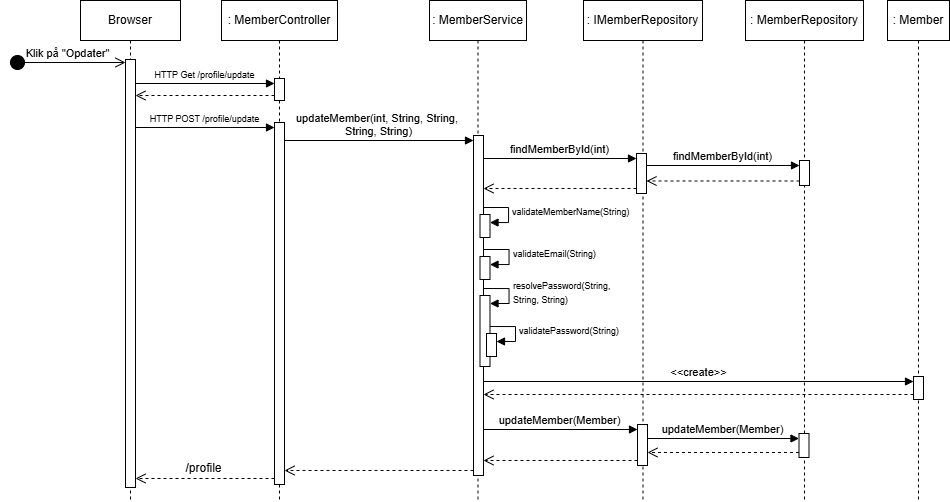

The diagram above was exported from draw.io. Its source (the exported page's mxGraphModel, read from the mxfile embedded in the PNG):
<mxGraphModel dx="1212" dy="668" grid="0" gridSize="10" guides="1" tooltips="1" connect="1" arrows="1" fold="1" page="0" pageScale="1" pageWidth="1169" pageHeight="827" math="0" shadow="0">
  <root>
    <mxCell id="0" />
    <mxCell id="1" parent="0" />
    <mxCell id="Ci8rDyWkLZSBPYVj5Wdg-92" parent="1" style="shape=umlLifeline;perimeter=lifelinePerimeter;whiteSpace=wrap;html=1;container=1;dropTarget=0;collapsible=0;recursiveResize=0;outlineConnect=0;portConstraint=eastwest;newEdgeStyle={&quot;curved&quot;:0,&quot;rounded&quot;:0};" value="Browser" vertex="1">
      <mxGeometry height="500" width="100" x="453" y="217" as="geometry" />
    </mxCell>
    <mxCell id="Ci8rDyWkLZSBPYVj5Wdg-93" parent="Ci8rDyWkLZSBPYVj5Wdg-92" style="html=1;points=[[0,0,0,0,5],[0,1,0,0,-5],[1,0,0,0,5],[1,1,0,0,-5]];perimeter=orthogonalPerimeter;outlineConnect=0;targetShapes=umlLifeline;portConstraint=eastwest;newEdgeStyle={&quot;curved&quot;:0,&quot;rounded&quot;:0};" value="" vertex="1">
      <mxGeometry height="428" width="10" x="45" y="59" as="geometry" />
    </mxCell>
    <mxCell id="Ci8rDyWkLZSBPYVj5Wdg-94" edge="1" parent="1" style="html=1;verticalAlign=bottom;startArrow=circle;startFill=1;endArrow=open;startSize=6;endSize=8;curved=0;rounded=0;" target="Ci8rDyWkLZSBPYVj5Wdg-93" value="Klik på &quot;Opdater&quot;">
      <mxGeometry relative="1" width="80" x="-0.0017" as="geometry">
        <mxPoint as="offset" />
        <mxPoint x="382" y="279" as="sourcePoint" />
        <mxPoint x="502" y="279" as="targetPoint" />
      </mxGeometry>
    </mxCell>
    <mxCell id="Ci8rDyWkLZSBPYVj5Wdg-95" parent="1" style="shape=umlLifeline;perimeter=lifelinePerimeter;whiteSpace=wrap;html=1;container=1;dropTarget=0;collapsible=0;recursiveResize=0;outlineConnect=0;portConstraint=eastwest;newEdgeStyle={&quot;curved&quot;:0,&quot;rounded&quot;:0};" value=": MemberController" vertex="1">
      <mxGeometry height="500" width="116" x="594" y="217" as="geometry" />
    </mxCell>
    <mxCell id="Ci8rDyWkLZSBPYVj5Wdg-96" parent="Ci8rDyWkLZSBPYVj5Wdg-95" style="html=1;points=[[0,0,0,0,5],[0,1,0,0,-5],[1,0,0,0,5],[1,1,0,0,-5]];perimeter=orthogonalPerimeter;outlineConnect=0;targetShapes=umlLifeline;portConstraint=eastwest;newEdgeStyle={&quot;curved&quot;:0,&quot;rounded&quot;:0};" value="" vertex="1">
      <mxGeometry height="22" width="10" x="53" y="78" as="geometry" />
    </mxCell>
    <mxCell id="Ci8rDyWkLZSBPYVj5Wdg-97" parent="Ci8rDyWkLZSBPYVj5Wdg-95" style="html=1;points=[[0,0,0,0,5],[0,1,0,0,-5],[1,0,0,0,5],[1,1,0,0,-5]];perimeter=orthogonalPerimeter;outlineConnect=0;targetShapes=umlLifeline;portConstraint=eastwest;newEdgeStyle={&quot;curved&quot;:0,&quot;rounded&quot;:0};" value="" vertex="1">
      <mxGeometry height="362" width="10" x="53" y="122" as="geometry" />
    </mxCell>
    <mxCell id="Ci8rDyWkLZSBPYVj5Wdg-98" edge="1" parent="1" source="Ci8rDyWkLZSBPYVj5Wdg-93" style="html=1;verticalAlign=bottom;endArrow=block;curved=0;rounded=0;entryX=0;entryY=0;entryDx=0;entryDy=5;" target="Ci8rDyWkLZSBPYVj5Wdg-96" value="&lt;font style=&quot;font-size: 9px;&quot;&gt;HTTP Get&amp;nbsp;&lt;/font&gt;&lt;span style=&quot;font-size: 9px; background-color: light-dark(#ffffff, var(--ge-dark-color, #121212)); color: light-dark(rgb(0, 0, 0), rgb(255, 255, 255));&quot;&gt;/profile/update&lt;/span&gt;">
      <mxGeometry relative="1" x="-0.004" as="geometry">
        <mxPoint as="offset" />
        <mxPoint x="558" y="300" as="sourcePoint" />
      </mxGeometry>
    </mxCell>
    <mxCell id="Ci8rDyWkLZSBPYVj5Wdg-99" edge="1" parent="1" source="Ci8rDyWkLZSBPYVj5Wdg-96" style="html=1;verticalAlign=bottom;endArrow=open;dashed=1;endSize=8;curved=0;rounded=0;exitX=0;exitY=1;exitDx=0;exitDy=-5;" target="Ci8rDyWkLZSBPYVj5Wdg-93" value="">
      <mxGeometry relative="1" as="geometry">
        <mxPoint x="558" y="370" as="targetPoint" />
      </mxGeometry>
    </mxCell>
    <mxCell id="Ci8rDyWkLZSBPYVj5Wdg-100" parent="1" style="shape=umlLifeline;perimeter=lifelinePerimeter;whiteSpace=wrap;html=1;container=1;dropTarget=0;collapsible=0;recursiveResize=0;outlineConnect=0;portConstraint=eastwest;newEdgeStyle={&quot;curved&quot;:0,&quot;rounded&quot;:0};" value=": MemberService" vertex="1">
      <mxGeometry height="500" width="97" x="802" y="217" as="geometry" />
    </mxCell>
    <mxCell id="Ci8rDyWkLZSBPYVj5Wdg-101" parent="Ci8rDyWkLZSBPYVj5Wdg-100" style="html=1;points=[[0,0,0,0,5],[0,1,0,0,-5],[1,0,0,0,5],[1,1,0,0,-5]];perimeter=orthogonalPerimeter;outlineConnect=0;targetShapes=umlLifeline;portConstraint=eastwest;newEdgeStyle={&quot;curved&quot;:0,&quot;rounded&quot;:0};" value="" vertex="1">
      <mxGeometry height="340" width="10" x="44" y="135" as="geometry" />
    </mxCell>
    <mxCell id="Ci8rDyWkLZSBPYVj5Wdg-102" parent="Ci8rDyWkLZSBPYVj5Wdg-100" style="html=1;points=[[0,0,0,0,5],[0,1,0,0,-5],[1,0,0,0,5],[1,1,0,0,-5]];perimeter=orthogonalPerimeter;outlineConnect=0;targetShapes=umlLifeline;portConstraint=eastwest;newEdgeStyle={&quot;curved&quot;:0,&quot;rounded&quot;:0};" value="" vertex="1">
      <mxGeometry height="23" width="10" x="50.5" y="214" as="geometry" />
    </mxCell>
    <mxCell id="Ci8rDyWkLZSBPYVj5Wdg-103" edge="1" parent="Ci8rDyWkLZSBPYVj5Wdg-100" style="html=1;align=left;spacingLeft=2;endArrow=block;rounded=0;edgeStyle=orthogonalEdgeStyle;curved=0;rounded=0;" target="Ci8rDyWkLZSBPYVj5Wdg-102" value="&lt;font style=&quot;font-size: 9px;&quot;&gt;validateMemberName(String)&lt;/font&gt;">
      <mxGeometry relative="1" as="geometry">
        <Array as="points">
          <mxPoint x="79" y="207" />
          <mxPoint x="79" y="222" />
        </Array>
        <mxPoint x="54" y="206.99999999999977" as="sourcePoint" />
      </mxGeometry>
    </mxCell>
    <mxCell id="Ci8rDyWkLZSBPYVj5Wdg-104" parent="Ci8rDyWkLZSBPYVj5Wdg-100" style="html=1;points=[[0,0,0,0,5],[0,1,0,0,-5],[1,0,0,0,5],[1,1,0,0,-5]];perimeter=orthogonalPerimeter;outlineConnect=0;targetShapes=umlLifeline;portConstraint=eastwest;newEdgeStyle={&quot;curved&quot;:0,&quot;rounded&quot;:0};" value="" vertex="1">
      <mxGeometry height="23" width="10" x="50.5" y="256" as="geometry" />
    </mxCell>
    <mxCell id="Ci8rDyWkLZSBPYVj5Wdg-105" edge="1" parent="Ci8rDyWkLZSBPYVj5Wdg-100" style="html=1;align=left;spacingLeft=2;endArrow=block;rounded=0;edgeStyle=orthogonalEdgeStyle;curved=0;rounded=0;" target="Ci8rDyWkLZSBPYVj5Wdg-104" value="&lt;font style=&quot;font-size: 9px;&quot;&gt;validateEmail(String)&lt;/font&gt;">
      <mxGeometry relative="1" as="geometry">
        <Array as="points">
          <mxPoint x="79.5" y="249" />
          <mxPoint x="79.5" y="264" />
        </Array>
        <mxPoint x="54" y="249" as="sourcePoint" />
      </mxGeometry>
    </mxCell>
    <mxCell id="Ci8rDyWkLZSBPYVj5Wdg-106" parent="Ci8rDyWkLZSBPYVj5Wdg-100" style="html=1;points=[[0,0,0,0,5],[0,1,0,0,-5],[1,0,0,0,5],[1,1,0,0,-5]];perimeter=orthogonalPerimeter;outlineConnect=0;targetShapes=umlLifeline;portConstraint=eastwest;newEdgeStyle={&quot;curved&quot;:0,&quot;rounded&quot;:0};" value="" vertex="1">
      <mxGeometry height="71" width="10" x="50.5" y="295" as="geometry" />
    </mxCell>
    <mxCell id="Ci8rDyWkLZSBPYVj5Wdg-107" edge="1" parent="Ci8rDyWkLZSBPYVj5Wdg-100" style="html=1;align=left;spacingLeft=2;endArrow=block;rounded=0;edgeStyle=orthogonalEdgeStyle;curved=0;rounded=0;" target="Ci8rDyWkLZSBPYVj5Wdg-106" value="&lt;font style=&quot;font-size: 9px;&quot;&gt;resolvePassword(String,&lt;br&gt;&lt;/font&gt;&lt;span style=&quot;font-size: 9px; background-color: light-dark(#ffffff, var(--ge-dark-color, #121212)); color: light-dark(rgb(0, 0, 0), rgb(255, 255, 255));&quot;&gt;String, String)&lt;/span&gt;">
      <mxGeometry relative="1" as="geometry">
        <Array as="points">
          <mxPoint x="79.5" y="288" />
          <mxPoint x="79.5" y="303" />
        </Array>
        <mxPoint x="54" y="288" as="sourcePoint" />
      </mxGeometry>
    </mxCell>
    <mxCell id="Ci8rDyWkLZSBPYVj5Wdg-108" parent="Ci8rDyWkLZSBPYVj5Wdg-100" style="html=1;points=[[0,0,0,0,5],[0,1,0,0,-5],[1,0,0,0,5],[1,1,0,0,-5]];perimeter=orthogonalPerimeter;outlineConnect=0;targetShapes=umlLifeline;portConstraint=eastwest;newEdgeStyle={&quot;curved&quot;:0,&quot;rounded&quot;:0};" value="" vertex="1">
      <mxGeometry height="23" width="10" x="57" y="333" as="geometry" />
    </mxCell>
    <mxCell id="Ci8rDyWkLZSBPYVj5Wdg-109" edge="1" parent="Ci8rDyWkLZSBPYVj5Wdg-100" style="html=1;align=left;spacingLeft=2;endArrow=block;rounded=0;edgeStyle=orthogonalEdgeStyle;curved=0;rounded=0;" target="Ci8rDyWkLZSBPYVj5Wdg-108" value="&lt;font style=&quot;font-size: 9px;&quot;&gt;validatePassword(String)&lt;/font&gt;">
      <mxGeometry relative="1" as="geometry">
        <Array as="points">
          <mxPoint x="86" y="326" />
          <mxPoint x="86" y="341" />
        </Array>
        <mxPoint x="60.5" y="326" as="sourcePoint" />
      </mxGeometry>
    </mxCell>
    <mxCell id="Ci8rDyWkLZSBPYVj5Wdg-110" parent="1" style="shape=umlLifeline;perimeter=lifelinePerimeter;whiteSpace=wrap;html=1;container=1;dropTarget=0;collapsible=0;recursiveResize=0;outlineConnect=0;portConstraint=eastwest;newEdgeStyle={&quot;curved&quot;:0,&quot;rounded&quot;:0};" value=": IMemberRepository" vertex="1">
      <mxGeometry height="500" width="119" x="956" y="217" as="geometry" />
    </mxCell>
    <mxCell id="Ci8rDyWkLZSBPYVj5Wdg-111" parent="Ci8rDyWkLZSBPYVj5Wdg-110" style="html=1;points=[[0,0,0,0,5],[0,1,0,0,-5],[1,0,0,0,5],[1,1,0,0,-5]];perimeter=orthogonalPerimeter;outlineConnect=0;targetShapes=umlLifeline;portConstraint=eastwest;newEdgeStyle={&quot;curved&quot;:0,&quot;rounded&quot;:0};" value="" vertex="1">
      <mxGeometry height="40" width="10" x="53" y="153" as="geometry" />
    </mxCell>
    <mxCell id="Ci8rDyWkLZSBPYVj5Wdg-112" parent="Ci8rDyWkLZSBPYVj5Wdg-110" style="html=1;points=[[0,0,0,0,5],[0,1,0,0,-5],[1,0,0,0,5],[1,1,0,0,-5]];perimeter=orthogonalPerimeter;outlineConnect=0;targetShapes=umlLifeline;portConstraint=eastwest;newEdgeStyle={&quot;curved&quot;:0,&quot;rounded&quot;:0};" value="" vertex="1">
      <mxGeometry height="41" width="10" x="54" y="424" as="geometry" />
    </mxCell>
    <mxCell id="Ci8rDyWkLZSBPYVj5Wdg-113" parent="1" style="shape=umlLifeline;perimeter=lifelinePerimeter;whiteSpace=wrap;html=1;container=1;dropTarget=0;collapsible=0;recursiveResize=0;outlineConnect=0;portConstraint=eastwest;newEdgeStyle={&quot;curved&quot;:0,&quot;rounded&quot;:0};" value=": MemberRepository" vertex="1">
      <mxGeometry height="500" width="118" x="1118" y="217" as="geometry" />
    </mxCell>
    <mxCell id="Ci8rDyWkLZSBPYVj5Wdg-114" parent="Ci8rDyWkLZSBPYVj5Wdg-113" style="html=1;points=[[0,0,0,0,5],[0,1,0,0,-5],[1,0,0,0,5],[1,1,0,0,-5]];perimeter=orthogonalPerimeter;outlineConnect=0;targetShapes=umlLifeline;portConstraint=eastwest;newEdgeStyle={&quot;curved&quot;:0,&quot;rounded&quot;:0};" value="" vertex="1">
      <mxGeometry height="25" width="10" x="54" y="160" as="geometry" />
    </mxCell>
    <mxCell id="Ci8rDyWkLZSBPYVj5Wdg-115" parent="Ci8rDyWkLZSBPYVj5Wdg-113" style="html=1;points=[[0,0,0,0,5],[0,1,0,0,-5],[1,0,0,0,5],[1,1,0,0,-5]];perimeter=orthogonalPerimeter;outlineConnect=0;targetShapes=umlLifeline;portConstraint=eastwest;newEdgeStyle={&quot;curved&quot;:0,&quot;rounded&quot;:0};" value="" vertex="1">
      <mxGeometry height="24" width="10" x="53.5" y="433" as="geometry" />
    </mxCell>
    <mxCell id="Ci8rDyWkLZSBPYVj5Wdg-116" edge="1" parent="1" source="Ci8rDyWkLZSBPYVj5Wdg-93" style="html=1;verticalAlign=bottom;endArrow=block;curved=0;rounded=0;entryX=0;entryY=0;entryDx=0;entryDy=5;" target="Ci8rDyWkLZSBPYVj5Wdg-97" value="&lt;font style=&quot;font-size: 9px;&quot;&gt;HTTP POST&amp;nbsp;&lt;/font&gt;&lt;span style=&quot;font-size: 9px; background-color: light-dark(#ffffff, var(--ge-dark-color, #121212)); color: light-dark(rgb(0, 0, 0), rgb(255, 255, 255));&quot;&gt;/profile/update&lt;/span&gt;">
      <mxGeometry relative="1" as="geometry">
        <mxPoint x="588" y="357" as="sourcePoint" />
      </mxGeometry>
    </mxCell>
    <mxCell id="Ci8rDyWkLZSBPYVj5Wdg-117" edge="1" parent="1" style="html=1;verticalAlign=bottom;endArrow=open;dashed=1;endSize=8;curved=0;rounded=0;" value="">
      <mxGeometry relative="1" as="geometry">
        <mxPoint x="647" y="694.9999999999998" as="sourcePoint" />
        <mxPoint x="508" y="694.9999999999998" as="targetPoint" />
      </mxGeometry>
    </mxCell>
    <mxCell id="Ci8rDyWkLZSBPYVj5Wdg-118" connectable="0" parent="Ci8rDyWkLZSBPYVj5Wdg-117" style="edgeLabel;html=1;align=center;verticalAlign=middle;resizable=0;points=[];" value="&lt;font style=&quot;font-size: 12px;&quot;&gt;/profile&lt;/font&gt;" vertex="1">
      <mxGeometry relative="1" x="0.0273" y="-7" as="geometry">
        <mxPoint y="-4" as="offset" />
      </mxGeometry>
    </mxCell>
    <mxCell id="Ci8rDyWkLZSBPYVj5Wdg-119" edge="1" parent="1" source="Ci8rDyWkLZSBPYVj5Wdg-97" style="html=1;verticalAlign=bottom;endArrow=block;curved=0;rounded=0;entryX=0;entryY=0;entryDx=0;entryDy=5;" target="Ci8rDyWkLZSBPYVj5Wdg-101" value="updateMember(int, String, String,&amp;nbsp;&lt;div&gt;String, String)&lt;/div&gt;">
      <mxGeometry relative="1" as="geometry">
        <mxPoint x="730" y="357" as="sourcePoint" />
      </mxGeometry>
    </mxCell>
    <mxCell id="Ci8rDyWkLZSBPYVj5Wdg-120" edge="1" parent="1" source="Ci8rDyWkLZSBPYVj5Wdg-101" style="html=1;verticalAlign=bottom;endArrow=open;dashed=1;endSize=8;curved=0;rounded=0;exitX=0;exitY=1;exitDx=0;exitDy=-5;" target="Ci8rDyWkLZSBPYVj5Wdg-97" value="">
      <mxGeometry relative="1" as="geometry">
        <mxPoint x="730" y="427" as="targetPoint" />
      </mxGeometry>
    </mxCell>
    <mxCell id="Ci8rDyWkLZSBPYVj5Wdg-121" parent="1" style="shape=umlLifeline;perimeter=lifelinePerimeter;whiteSpace=wrap;html=1;container=1;dropTarget=0;collapsible=0;recursiveResize=0;outlineConnect=0;portConstraint=eastwest;newEdgeStyle={&quot;curved&quot;:0,&quot;rounded&quot;:0};" value=": Member" vertex="1">
      <mxGeometry height="500" width="62" x="1260" y="217" as="geometry" />
    </mxCell>
    <mxCell id="Ci8rDyWkLZSBPYVj5Wdg-122" parent="Ci8rDyWkLZSBPYVj5Wdg-121" style="html=1;points=[[0,0,0,0,5],[0,1,0,0,-5],[1,0,0,0,5],[1,1,0,0,-5]];perimeter=orthogonalPerimeter;outlineConnect=0;targetShapes=umlLifeline;portConstraint=eastwest;newEdgeStyle={&quot;curved&quot;:0,&quot;rounded&quot;:0};" value="" vertex="1">
      <mxGeometry height="23" width="10" x="26" y="376" as="geometry" />
    </mxCell>
    <mxCell id="Ci8rDyWkLZSBPYVj5Wdg-123" edge="1" parent="1" source="Ci8rDyWkLZSBPYVj5Wdg-101" style="html=1;verticalAlign=bottom;endArrow=block;curved=0;rounded=0;entryX=0;entryY=0;entryDx=0;entryDy=5;" target="Ci8rDyWkLZSBPYVj5Wdg-111" value="findMemberById(int)">
      <mxGeometry relative="1" as="geometry">
        <mxPoint x="944" y="375" as="sourcePoint" />
      </mxGeometry>
    </mxCell>
    <mxCell id="Ci8rDyWkLZSBPYVj5Wdg-124" edge="1" parent="1" source="Ci8rDyWkLZSBPYVj5Wdg-111" style="html=1;verticalAlign=bottom;endArrow=open;dashed=1;endSize=8;curved=0;rounded=0;exitX=0;exitY=1;exitDx=0;exitDy=-5;" target="Ci8rDyWkLZSBPYVj5Wdg-101" value="">
      <mxGeometry relative="1" as="geometry">
        <mxPoint x="944" y="445" as="targetPoint" />
      </mxGeometry>
    </mxCell>
    <mxCell id="Ci8rDyWkLZSBPYVj5Wdg-125" edge="1" parent="1" source="Ci8rDyWkLZSBPYVj5Wdg-111" style="html=1;verticalAlign=bottom;endArrow=block;curved=0;rounded=0;entryX=0;entryY=0;entryDx=0;entryDy=5;" target="Ci8rDyWkLZSBPYVj5Wdg-114" value="findMemberById(int)">
      <mxGeometry relative="1" as="geometry">
        <mxPoint x="1112" y="391" as="sourcePoint" />
      </mxGeometry>
    </mxCell>
    <mxCell id="Ci8rDyWkLZSBPYVj5Wdg-126" edge="1" parent="1" style="html=1;verticalAlign=bottom;endArrow=open;dashed=1;endSize=8;curved=0;rounded=0;" value="">
      <mxGeometry relative="1" as="geometry">
        <mxPoint x="1172" y="397.5" as="sourcePoint" />
        <mxPoint x="1019" y="397.5" as="targetPoint" />
      </mxGeometry>
    </mxCell>
    <mxCell id="Ci8rDyWkLZSBPYVj5Wdg-127" edge="1" parent="1" source="Ci8rDyWkLZSBPYVj5Wdg-101" style="html=1;verticalAlign=bottom;endArrow=block;curved=0;rounded=0;entryX=0;entryY=0;entryDx=0;entryDy=5;" target="Ci8rDyWkLZSBPYVj5Wdg-122" value="&amp;lt;&amp;lt;create&amp;gt;&amp;gt;">
      <mxGeometry relative="1" as="geometry">
        <mxPoint x="1217" y="552" as="sourcePoint" />
      </mxGeometry>
    </mxCell>
    <mxCell id="Ci8rDyWkLZSBPYVj5Wdg-128" edge="1" parent="1" source="Ci8rDyWkLZSBPYVj5Wdg-122" style="html=1;verticalAlign=bottom;endArrow=open;dashed=1;endSize=8;curved=0;rounded=0;exitX=0;exitY=1;exitDx=0;exitDy=-5;" target="Ci8rDyWkLZSBPYVj5Wdg-101" value="">
      <mxGeometry relative="1" as="geometry">
        <mxPoint x="1217" y="622" as="targetPoint" />
      </mxGeometry>
    </mxCell>
    <mxCell id="Ci8rDyWkLZSBPYVj5Wdg-129" edge="1" parent="1" source="Ci8rDyWkLZSBPYVj5Wdg-101" style="html=1;verticalAlign=bottom;endArrow=block;curved=0;rounded=0;entryX=0;entryY=0;entryDx=0;entryDy=5;" target="Ci8rDyWkLZSBPYVj5Wdg-112" value="updateMember(Member)">
      <mxGeometry relative="1" as="geometry">
        <mxPoint x="939" y="646" as="sourcePoint" />
      </mxGeometry>
    </mxCell>
    <mxCell id="Ci8rDyWkLZSBPYVj5Wdg-130" edge="1" parent="1" source="Ci8rDyWkLZSBPYVj5Wdg-112" style="html=1;verticalAlign=bottom;endArrow=open;dashed=1;endSize=8;curved=0;rounded=0;exitX=0;exitY=1;exitDx=0;exitDy=-5;" target="Ci8rDyWkLZSBPYVj5Wdg-101" value="">
      <mxGeometry relative="1" as="geometry">
        <mxPoint x="939" y="716" as="targetPoint" />
      </mxGeometry>
    </mxCell>
    <mxCell id="Ci8rDyWkLZSBPYVj5Wdg-131" edge="1" parent="1" source="Ci8rDyWkLZSBPYVj5Wdg-112" style="html=1;verticalAlign=bottom;endArrow=block;curved=0;rounded=0;entryX=0;entryY=0;entryDx=0;entryDy=5;" target="Ci8rDyWkLZSBPYVj5Wdg-115" value="updateMember(Member)">
      <mxGeometry relative="1" as="geometry">
        <mxPoint x="1100.5" y="655" as="sourcePoint" />
      </mxGeometry>
    </mxCell>
    <mxCell id="Ci8rDyWkLZSBPYVj5Wdg-132" edge="1" parent="1" source="Ci8rDyWkLZSBPYVj5Wdg-115" style="html=1;verticalAlign=bottom;endArrow=open;dashed=1;endSize=8;curved=0;rounded=0;exitX=0;exitY=1;exitDx=0;exitDy=-5;" target="Ci8rDyWkLZSBPYVj5Wdg-112" value="">
      <mxGeometry relative="1" as="geometry">
        <mxPoint x="1100.5" y="725" as="targetPoint" />
      </mxGeometry>
    </mxCell>
  </root>
</mxGraphModel>